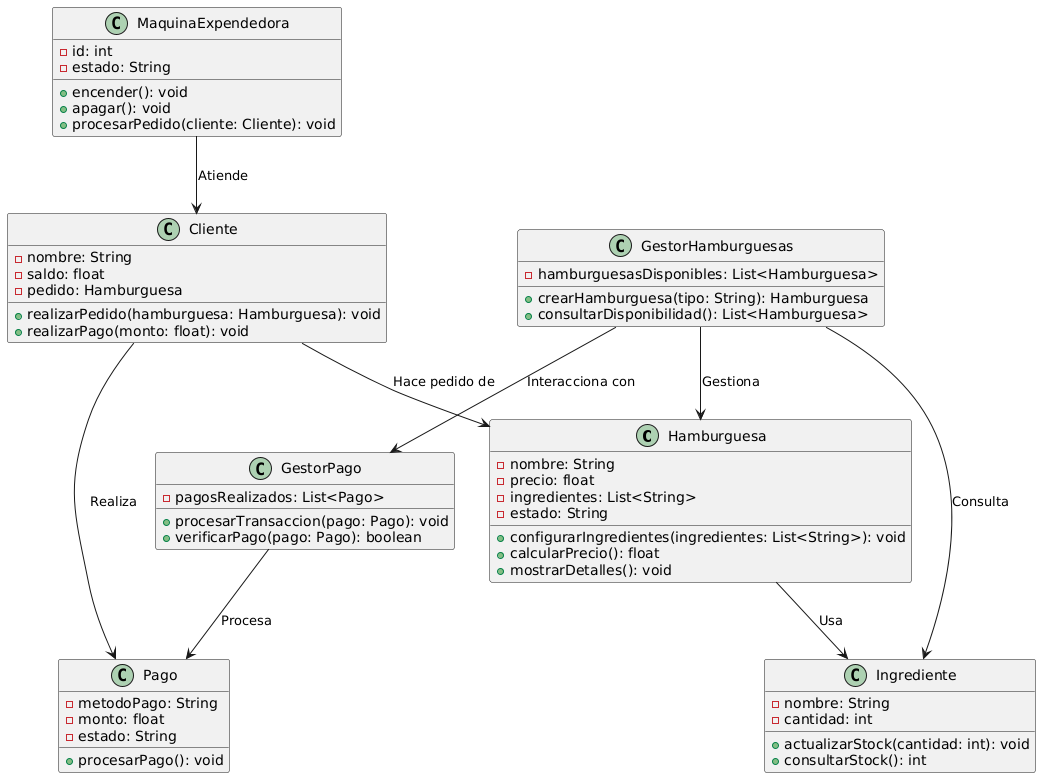

The diagram above was rendered by PlantUML. Its source (embedded in the PNG):
@startuml
' Definimos las clases involucradas en el sistema

class "Hamburguesa" {
    - nombre: String
    - precio: float
    - ingredientes: List<String>
    - estado: String
    + configurarIngredientes(ingredientes: List<String>): void
    + calcularPrecio(): float
    + mostrarDetalles(): void
}

class "Cliente" {
    - nombre: String
    - saldo: float
    - pedido: Hamburguesa
    + realizarPedido(hamburguesa: Hamburguesa): void
    + realizarPago(monto: float): void
}

class "Pago" {
    - metodoPago: String
    - monto: float
    - estado: String
    + procesarPago(): void
}

class "GestorHamburguesas" {
    - hamburguesasDisponibles: List<Hamburguesa>
    + crearHamburguesa(tipo: String): Hamburguesa
    + consultarDisponibilidad(): List<Hamburguesa>
}

class "GestorPago" {
    - pagosRealizados: List<Pago>
    + procesarTransaccion(pago: Pago): void
    + verificarPago(pago: Pago): boolean
}

class "Ingrediente" {
    - nombre: String
    - cantidad: int
    + actualizarStock(cantidad: int): void
    + consultarStock(): int
}

class "MaquinaExpendedora" {
    - id: int
    - estado: String
    + encender(): void
    + apagar(): void
    + procesarPedido(cliente: Cliente): void
}

' Relaciones entre las clases
Cliente --> Hamburguesa : "Hace pedido de"
Cliente --> Pago : "Realiza"
GestorHamburguesas --> Hamburguesa : "Gestiona"
GestorPago --> Pago : "Procesa"
Hamburguesa --> Ingrediente : "Usa"
MaquinaExpendedora --> Cliente : "Atiende"
GestorHamburguesas --> GestorPago : "Interacciona con"
GestorHamburguesas --> Ingrediente : "Consulta"
@enduml